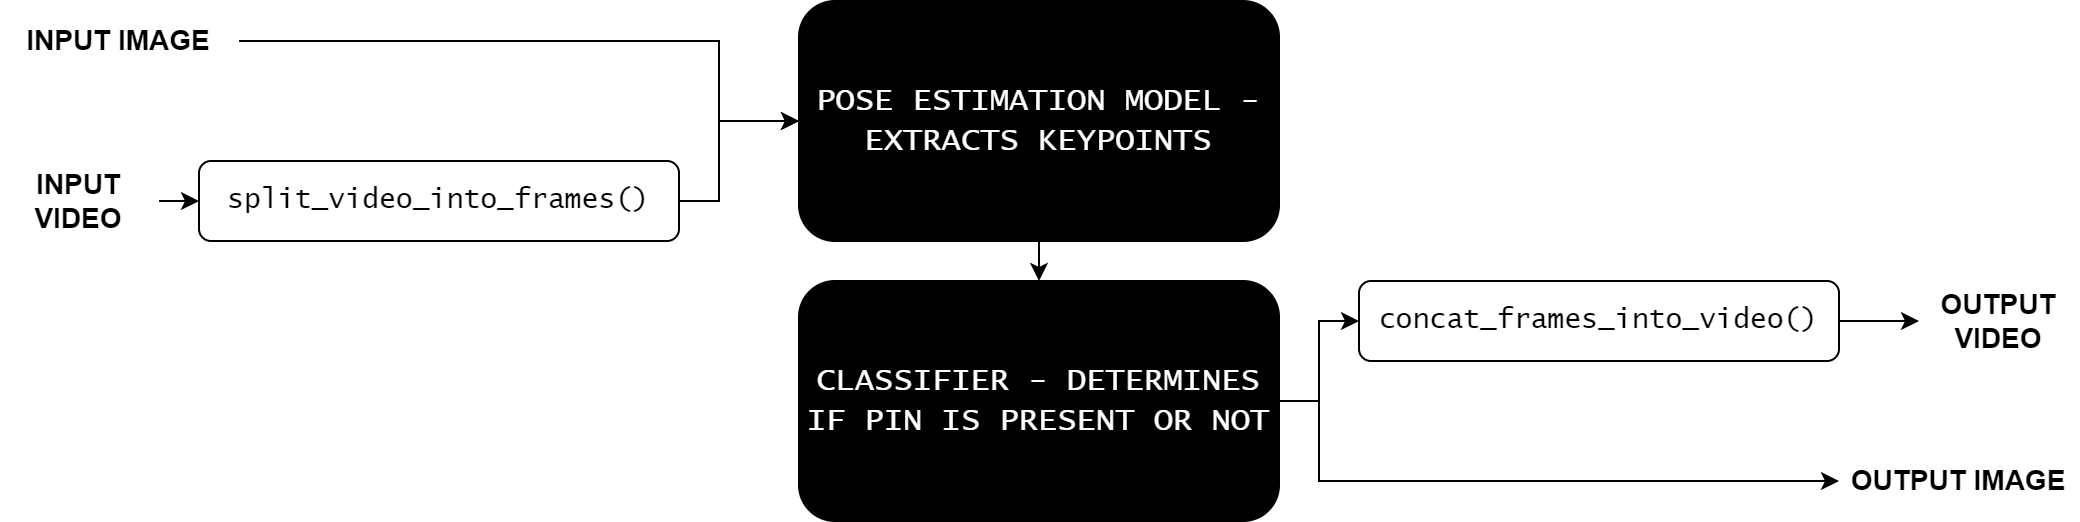

The diagram above was exported from draw.io. Its source (the exported page's mxGraphModel, read from the mxfile embedded in the PNG):
<mxGraphModel dx="1354" dy="778" grid="1" gridSize="10" guides="1" tooltips="1" connect="1" arrows="1" fold="1" page="1" pageScale="1" pageWidth="3300" pageHeight="4681" math="0" shadow="0">
  <root>
    <mxCell id="0" />
    <mxCell id="1" parent="0" />
    <mxCell id="2" value="&lt;font style=&quot;font-size: 14px;&quot; face=&quot;Lucida Console&quot;&gt;split_video_into_frames()&lt;/font&gt;" style="rounded=1;whiteSpace=wrap;html=1;" vertex="1" parent="1">
      <mxGeometry x="660" y="480" width="240" height="40" as="geometry" />
    </mxCell>
    <mxCell id="3" value="&lt;font style=&quot;font-size: 16px;&quot; color=&quot;#ffffff&quot; face=&quot;Lucida Console&quot;&gt;POSE ESTIMATION MODEL - EXTRACTS KEYPOINTS&lt;/font&gt;" style="rounded=1;whiteSpace=wrap;html=1;fillColor=#000000;" vertex="1" parent="1">
      <mxGeometry x="960" y="400" width="240" height="120" as="geometry" />
    </mxCell>
    <mxCell id="4" style="edgeStyle=orthogonalEdgeStyle;rounded=0;orthogonalLoop=1;jettySize=auto;html=1;exitX=1;exitY=0.5;exitDx=0;exitDy=0;entryX=0;entryY=0.5;entryDx=0;entryDy=0;" edge="1" source="5" target="11" parent="1">
      <mxGeometry relative="1" as="geometry" />
    </mxCell>
    <mxCell id="5" value="&lt;font style=&quot;font-size: 14px;&quot; face=&quot;Lucida Console&quot;&gt;concat_frames_into_video()&lt;/font&gt;" style="rounded=1;whiteSpace=wrap;html=1;" vertex="1" parent="1">
      <mxGeometry x="1240" y="540" width="240" height="40" as="geometry" />
    </mxCell>
    <mxCell id="6" value="" style="endArrow=classic;html=1;rounded=0;entryX=0.5;entryY=0;entryDx=0;entryDy=0;exitX=0.5;exitY=1;exitDx=0;exitDy=0;" edge="1" source="3" target="7" parent="1">
      <mxGeometry width="50" height="50" relative="1" as="geometry">
        <mxPoint x="1320" y="450" as="sourcePoint" />
        <mxPoint x="1380" y="380" as="targetPoint" />
      </mxGeometry>
    </mxCell>
    <mxCell id="7" value="&lt;font style=&quot;font-size: 16px;&quot; face=&quot;Lucida Console&quot; color=&quot;#ffffff&quot;&gt;CLASSIFIER - DETERMINES IF PIN IS PRESENT OR NOT&lt;/font&gt;" style="rounded=1;whiteSpace=wrap;html=1;fillColor=#000000;" vertex="1" parent="1">
      <mxGeometry x="960" y="540" width="240" height="120" as="geometry" />
    </mxCell>
    <mxCell id="8" style="edgeStyle=orthogonalEdgeStyle;rounded=0;orthogonalLoop=1;jettySize=auto;html=1;exitX=1;exitY=0.5;exitDx=0;exitDy=0;entryX=0;entryY=0.5;entryDx=0;entryDy=0;" edge="1" source="9" target="2" parent="1">
      <mxGeometry relative="1" as="geometry" />
    </mxCell>
    <mxCell id="9" value="&lt;b&gt;&lt;font style=&quot;font-size: 14px;&quot;&gt;INPUT VIDEO&lt;/font&gt;&lt;/b&gt;" style="text;html=1;align=center;verticalAlign=middle;whiteSpace=wrap;rounded=0;" vertex="1" parent="1">
      <mxGeometry x="560" y="480" width="80" height="40" as="geometry" />
    </mxCell>
    <mxCell id="10" value="&lt;b&gt;&lt;font style=&quot;font-size: 14px;&quot;&gt;INPUT IMAGE&lt;/font&gt;&lt;/b&gt;" style="text;html=1;align=center;verticalAlign=middle;whiteSpace=wrap;rounded=0;" vertex="1" parent="1">
      <mxGeometry x="560" y="400" width="120" height="40" as="geometry" />
    </mxCell>
    <mxCell id="11" value="&lt;b&gt;&lt;font style=&quot;font-size: 14px;&quot;&gt;OUTPUT VIDEO&lt;/font&gt;&lt;/b&gt;" style="text;html=1;align=center;verticalAlign=middle;whiteSpace=wrap;rounded=0;" vertex="1" parent="1">
      <mxGeometry x="1520" y="540" width="80" height="40" as="geometry" />
    </mxCell>
    <mxCell id="12" value="&lt;b&gt;&lt;font style=&quot;font-size: 14px;&quot;&gt;OUTPUT IMAGE&lt;/font&gt;&lt;/b&gt;" style="text;html=1;align=center;verticalAlign=middle;whiteSpace=wrap;rounded=0;" vertex="1" parent="1">
      <mxGeometry x="1480" y="620" width="120" height="40" as="geometry" />
    </mxCell>
    <mxCell id="13" value="" style="endArrow=classic;html=1;rounded=0;exitX=1;exitY=0.5;exitDx=0;exitDy=0;entryX=0;entryY=0.5;entryDx=0;entryDy=0;" edge="1" source="2" target="3" parent="1">
      <mxGeometry width="50" height="50" relative="1" as="geometry">
        <mxPoint x="1065" y="689" as="sourcePoint" />
        <mxPoint x="1115" y="639" as="targetPoint" />
        <Array as="points">
          <mxPoint x="920" y="500" />
          <mxPoint x="920" y="460" />
        </Array>
      </mxGeometry>
    </mxCell>
    <mxCell id="14" value="" style="endArrow=classic;html=1;rounded=0;exitX=1;exitY=0.5;exitDx=0;exitDy=0;entryX=0;entryY=0.5;entryDx=0;entryDy=0;" edge="1" source="10" target="3" parent="1">
      <mxGeometry width="50" height="50" relative="1" as="geometry">
        <mxPoint x="830" y="420" as="sourcePoint" />
        <mxPoint x="890" y="380" as="targetPoint" />
        <Array as="points">
          <mxPoint x="850" y="420" />
          <mxPoint x="920" y="420" />
          <mxPoint x="920" y="460" />
        </Array>
      </mxGeometry>
    </mxCell>
    <mxCell id="15" value="" style="endArrow=classic;html=1;rounded=0;exitX=1;exitY=0.5;exitDx=0;exitDy=0;entryX=0;entryY=0.5;entryDx=0;entryDy=0;" edge="1" source="7" parent="1">
      <mxGeometry width="50" height="50" relative="1" as="geometry">
        <mxPoint x="1200" y="600" as="sourcePoint" />
        <mxPoint x="1480" y="640" as="targetPoint" />
        <Array as="points">
          <mxPoint x="1220" y="600" />
          <mxPoint x="1220" y="640" />
          <mxPoint x="1440" y="640" />
        </Array>
      </mxGeometry>
    </mxCell>
    <mxCell id="16" value="" style="endArrow=classic;html=1;rounded=0;exitX=1;exitY=0.5;exitDx=0;exitDy=0;entryX=0;entryY=0.5;entryDx=0;entryDy=0;" edge="1" source="7" target="5" parent="1">
      <mxGeometry width="50" height="50" relative="1" as="geometry">
        <mxPoint x="1200" y="600" as="sourcePoint" />
        <mxPoint x="1260" y="560" as="targetPoint" />
        <Array as="points">
          <mxPoint x="1220" y="600" />
          <mxPoint x="1220" y="560" />
        </Array>
      </mxGeometry>
    </mxCell>
  </root>
</mxGraphModel>